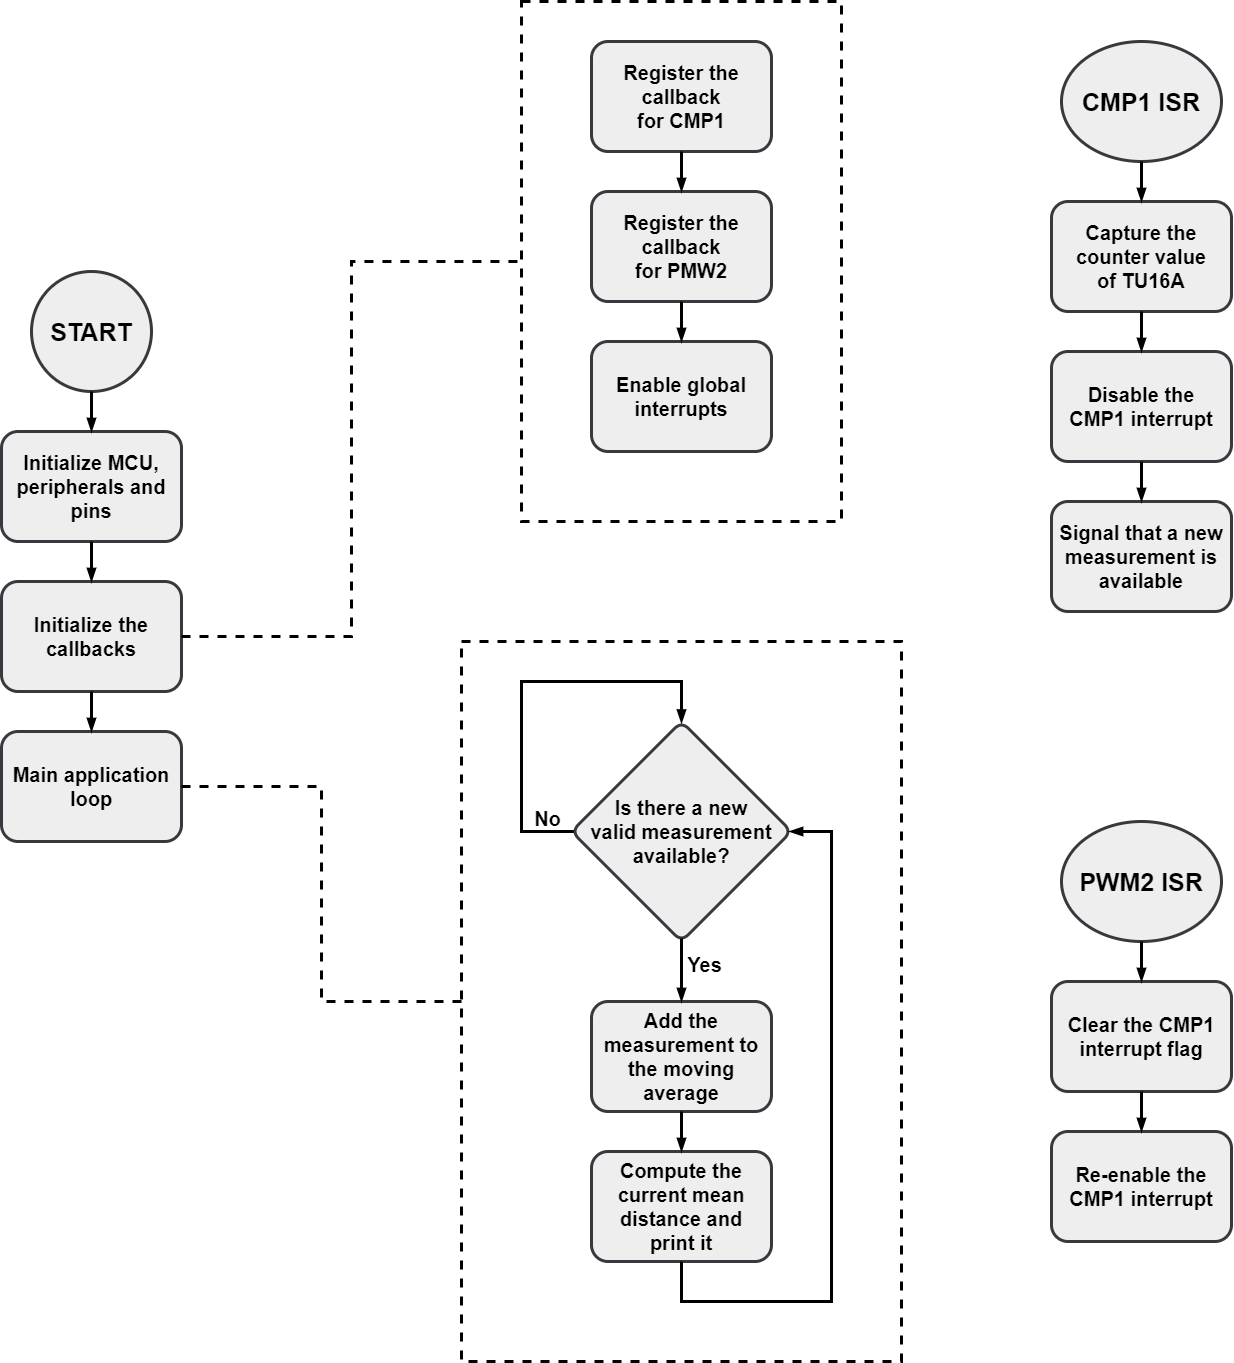

The diagram above was exported from draw.io. Its source (the exported page's mxGraphModel, read from the mxfile embedded in the PNG):
<mxGraphModel dx="2840" dy="1322" grid="1" gridSize="10" guides="1" tooltips="1" connect="1" arrows="1" fold="1" page="0" pageScale="1" pageWidth="827" pageHeight="1169" math="0" shadow="0">
  <root>
    <mxCell id="0" />
    <mxCell id="1" parent="0" />
    <mxCell id="2" value="" style="group" connectable="0" vertex="1" parent="1">
      <mxGeometry x="980" y="900" width="1230" height="1360" as="geometry" />
    </mxCell>
    <mxCell id="3" value="" style="group" connectable="0" vertex="1" parent="2">
      <mxGeometry y="270" width="180" height="570" as="geometry" />
    </mxCell>
    <mxCell id="4" value="&lt;font size=&quot;1&quot; style=&quot;&quot; face=&quot;Arial&quot;&gt;&lt;b style=&quot;font-size: 25px;&quot;&gt;START&lt;/b&gt;&lt;/font&gt;" style="strokeWidth=3;html=1;shape=mxgraph.flowchart.start_1;whiteSpace=wrap;fillColor=#eeeeee;strokeColor=#36393d;shadow=0;" vertex="1" parent="3">
      <mxGeometry x="30" width="120" height="120" as="geometry" />
    </mxCell>
    <mxCell id="5" value="&lt;font size=&quot;1&quot; face=&quot;Arial&quot;&gt;&lt;b style=&quot;font-size: 20px;&quot;&gt;Initialize MCU, peripherals and pins&lt;/b&gt;&lt;/font&gt;" style="rounded=1;whiteSpace=wrap;html=1;strokeWidth=3;fillColor=#eeeeee;strokeColor=#36393d;shadow=0;" vertex="1" parent="3">
      <mxGeometry y="160" width="180" height="110" as="geometry" />
    </mxCell>
    <mxCell id="6" style="edgeStyle=orthogonalEdgeStyle;rounded=0;orthogonalLoop=1;jettySize=auto;html=1;exitX=0.5;exitY=1;exitDx=0;exitDy=0;exitPerimeter=0;entryX=0.5;entryY=0;entryDx=0;entryDy=0;strokeWidth=3;shadow=0;endArrow=blockThin;endFill=1;" edge="1" parent="3" source="4" target="5">
      <mxGeometry relative="1" as="geometry" />
    </mxCell>
    <mxCell id="7" value="&lt;font size=&quot;1&quot; face=&quot;Arial&quot;&gt;&lt;b style=&quot;font-size: 20px;&quot;&gt;Initialize the callbacks&lt;/b&gt;&lt;/font&gt;" style="rounded=1;whiteSpace=wrap;html=1;strokeWidth=3;fillColor=#eeeeee;strokeColor=#36393d;shadow=0;" vertex="1" parent="3">
      <mxGeometry y="310" width="180" height="110" as="geometry" />
    </mxCell>
    <mxCell id="8" style="edgeStyle=orthogonalEdgeStyle;rounded=0;orthogonalLoop=1;jettySize=auto;html=1;exitX=0.5;exitY=1;exitDx=0;exitDy=0;entryX=0.5;entryY=0;entryDx=0;entryDy=0;strokeWidth=3;shadow=0;endArrow=blockThin;endFill=1;" edge="1" parent="3" source="5" target="7">
      <mxGeometry relative="1" as="geometry" />
    </mxCell>
    <mxCell id="9" value="&lt;font size=&quot;1&quot; face=&quot;Arial&quot;&gt;&lt;b style=&quot;font-size: 20px;&quot;&gt;Main application loop&lt;/b&gt;&lt;/font&gt;" style="rounded=1;whiteSpace=wrap;html=1;strokeWidth=3;fillColor=#eeeeee;strokeColor=#36393d;shadow=0;" vertex="1" parent="3">
      <mxGeometry y="460" width="180" height="110" as="geometry" />
    </mxCell>
    <mxCell id="10" style="edgeStyle=orthogonalEdgeStyle;rounded=0;orthogonalLoop=1;jettySize=auto;html=1;exitX=0.5;exitY=1;exitDx=0;exitDy=0;entryX=0.5;entryY=0;entryDx=0;entryDy=0;strokeWidth=3;shadow=0;endArrow=blockThin;endFill=1;" edge="1" parent="3" source="7" target="9">
      <mxGeometry relative="1" as="geometry" />
    </mxCell>
    <mxCell id="11" value="" style="group" connectable="0" vertex="1" parent="2">
      <mxGeometry x="520" width="320" height="520" as="geometry" />
    </mxCell>
    <mxCell id="12" value="" style="rounded=0;whiteSpace=wrap;html=1;strokeWidth=3;fillColor=none;glass=0;shadow=0;arcSize=12;dashed=1;" vertex="1" parent="11">
      <mxGeometry width="320" height="520" as="geometry" />
    </mxCell>
    <mxCell id="13" value="" style="group" connectable="0" vertex="1" parent="11">
      <mxGeometry x="70" y="40" width="180" height="410" as="geometry" />
    </mxCell>
    <mxCell id="14" value="&lt;font size=&quot;1&quot; face=&quot;Arial&quot;&gt;&lt;b style=&quot;font-size: 20px;&quot;&gt;Register the callback&lt;br&gt;for CMP1&lt;/b&gt;&lt;/font&gt;" style="rounded=1;whiteSpace=wrap;html=1;strokeWidth=3;fillColor=#eeeeee;strokeColor=#36393d;" vertex="1" parent="13">
      <mxGeometry width="180" height="110" as="geometry" />
    </mxCell>
    <mxCell id="15" value="&lt;font size=&quot;1&quot; face=&quot;Arial&quot;&gt;&lt;b style=&quot;font-size: 20px;&quot;&gt;Register the callback&lt;br&gt;for PMW2&lt;/b&gt;&lt;/font&gt;" style="rounded=1;whiteSpace=wrap;html=1;strokeWidth=3;fillColor=#eeeeee;strokeColor=#36393d;" vertex="1" parent="13">
      <mxGeometry y="150" width="180" height="110" as="geometry" />
    </mxCell>
    <mxCell id="16" style="edgeStyle=orthogonalEdgeStyle;rounded=0;orthogonalLoop=1;jettySize=auto;html=1;entryX=0.5;entryY=0;entryDx=0;entryDy=0;strokeWidth=3;endArrow=blockThin;endFill=1;" edge="1" parent="13" source="14" target="15">
      <mxGeometry relative="1" as="geometry" />
    </mxCell>
    <mxCell id="17" value="&lt;font size=&quot;1&quot; face=&quot;Arial&quot;&gt;&lt;b style=&quot;font-size: 20px;&quot;&gt;Enable global interrupts&lt;/b&gt;&lt;/font&gt;" style="rounded=1;whiteSpace=wrap;html=1;strokeWidth=3;fillColor=#eeeeee;strokeColor=#36393d;" vertex="1" parent="13">
      <mxGeometry y="300" width="180" height="110" as="geometry" />
    </mxCell>
    <mxCell id="18" style="edgeStyle=orthogonalEdgeStyle;rounded=0;orthogonalLoop=1;jettySize=auto;html=1;entryX=0.5;entryY=0;entryDx=0;entryDy=0;strokeWidth=3;endArrow=blockThin;endFill=1;" edge="1" parent="13" source="15" target="17">
      <mxGeometry relative="1" as="geometry" />
    </mxCell>
    <mxCell id="19" value="" style="group" connectable="0" vertex="1" parent="2">
      <mxGeometry x="460" y="640" width="440" height="720" as="geometry" />
    </mxCell>
    <mxCell id="20" value="" style="rounded=0;whiteSpace=wrap;html=1;strokeWidth=3;fillColor=none;glass=0;shadow=0;arcSize=12;dashed=1;" vertex="1" parent="19">
      <mxGeometry width="440" height="720" as="geometry" />
    </mxCell>
    <mxCell id="21" value="" style="group" connectable="0" vertex="1" parent="19">
      <mxGeometry x="60" y="40" width="310" height="620" as="geometry" />
    </mxCell>
    <mxCell id="22" style="edgeStyle=orthogonalEdgeStyle;rounded=0;orthogonalLoop=1;jettySize=auto;html=1;strokeWidth=3;endArrow=blockThin;endFill=1;entryX=0.5;entryY=0.007;entryDx=0;entryDy=0;exitX=0.013;exitY=0.5;exitDx=0;exitDy=0;entryPerimeter=0;exitPerimeter=0;" edge="1" parent="21" source="24" target="24">
      <mxGeometry relative="1" as="geometry">
        <mxPoint x="200" y="100" as="targetPoint" />
        <mxPoint x="40" y="240" as="sourcePoint" />
        <Array as="points">
          <mxPoint y="150" />
          <mxPoint />
          <mxPoint x="160" />
        </Array>
      </mxGeometry>
    </mxCell>
    <mxCell id="23" value="&lt;font style=&quot;font-size: 20px;&quot; face=&quot;Arial&quot;&gt;&lt;b style=&quot;font-size: 20px;&quot;&gt;No&lt;/b&gt;&lt;/font&gt;" style="edgeLabel;html=1;align=center;verticalAlign=middle;resizable=0;points=[];labelBackgroundColor=none;fontSize=20;" connectable="0" vertex="1" parent="22">
      <mxGeometry x="-0.3976" y="1" relative="1" as="geometry">
        <mxPoint x="26" y="56" as="offset" />
      </mxGeometry>
    </mxCell>
    <mxCell id="24" value="&lt;font size=&quot;1&quot; face=&quot;Arial&quot;&gt;&lt;b style=&quot;font-size: 20px;&quot;&gt;Is there a new&lt;br&gt;valid measurement available?&lt;/b&gt;&lt;/font&gt;" style="rhombus;whiteSpace=wrap;html=1;strokeWidth=3;fillColor=#eeeeee;strokeColor=#36393d;arcSize=20;rounded=1;" vertex="1" parent="21">
      <mxGeometry x="50" y="40" width="220" height="220" as="geometry" />
    </mxCell>
    <mxCell id="25" value="&lt;font size=&quot;1&quot; face=&quot;Arial&quot;&gt;&lt;b style=&quot;font-size: 20px;&quot;&gt;Add the measurement to the moving average&lt;/b&gt;&lt;/font&gt;" style="rounded=1;whiteSpace=wrap;html=1;strokeWidth=3;fillColor=#eeeeee;strokeColor=#36393d;shadow=0;" vertex="1" parent="21">
      <mxGeometry x="70" y="320" width="180" height="110" as="geometry" />
    </mxCell>
    <mxCell id="26" style="edgeStyle=orthogonalEdgeStyle;rounded=0;orthogonalLoop=1;jettySize=auto;html=1;exitX=0.5;exitY=0.986;exitDx=0;exitDy=0;entryX=0.5;entryY=0;entryDx=0;entryDy=0;strokeWidth=3;endArrow=blockThin;endFill=1;exitPerimeter=0;" edge="1" parent="21" source="24" target="25">
      <mxGeometry relative="1" as="geometry" />
    </mxCell>
    <mxCell id="27" value="&lt;font size=&quot;1&quot; face=&quot;Arial&quot;&gt;&lt;b style=&quot;font-size: 20px;&quot;&gt;Compute the current mean distance and&lt;br&gt;print it&lt;/b&gt;&lt;/font&gt;" style="rounded=1;whiteSpace=wrap;html=1;strokeWidth=3;fillColor=#eeeeee;strokeColor=#36393d;shadow=0;" vertex="1" parent="21">
      <mxGeometry x="70" y="470" width="180" height="110" as="geometry" />
    </mxCell>
    <mxCell id="28" style="edgeStyle=orthogonalEdgeStyle;rounded=0;orthogonalLoop=1;jettySize=auto;html=1;entryX=0.991;entryY=0.5;entryDx=0;entryDy=0;exitX=0.5;exitY=1;exitDx=0;exitDy=0;strokeWidth=3;endArrow=blockThin;endFill=1;entryPerimeter=0;" edge="1" parent="21" source="27" target="24">
      <mxGeometry relative="1" as="geometry">
        <Array as="points">
          <mxPoint x="160" y="620" />
          <mxPoint x="310" y="620" />
          <mxPoint x="310" y="150" />
        </Array>
      </mxGeometry>
    </mxCell>
    <mxCell id="29" style="edgeStyle=orthogonalEdgeStyle;rounded=0;orthogonalLoop=1;jettySize=auto;html=1;exitX=0.5;exitY=1;exitDx=0;exitDy=0;entryX=0.5;entryY=0;entryDx=0;entryDy=0;strokeWidth=3;endArrow=blockThin;endFill=1;" edge="1" parent="21" source="25" target="27">
      <mxGeometry relative="1" as="geometry" />
    </mxCell>
    <mxCell id="30" value="&lt;font style=&quot;font-size: 20px;&quot; face=&quot;Arial&quot;&gt;&lt;b style=&quot;font-size: 20px;&quot;&gt;Yes&lt;/b&gt;&lt;/font&gt;" style="edgeLabel;html=1;align=center;verticalAlign=middle;resizable=0;points=[];labelBackgroundColor=none;fontSize=20;" connectable="0" vertex="1" parent="21">
      <mxGeometry x="182" y="279.99523809523816" as="geometry">
        <mxPoint y="2" as="offset" />
      </mxGeometry>
    </mxCell>
    <mxCell id="31" style="edgeStyle=orthogonalEdgeStyle;rounded=0;orthogonalLoop=1;jettySize=auto;html=1;exitX=1;exitY=0.5;exitDx=0;exitDy=0;entryX=0;entryY=0.5;entryDx=0;entryDy=0;strokeWidth=3;endArrow=none;endFill=0;dashed=1;" edge="1" parent="2" source="7" target="12">
      <mxGeometry relative="1" as="geometry" />
    </mxCell>
    <mxCell id="32" style="edgeStyle=orthogonalEdgeStyle;rounded=0;orthogonalLoop=1;jettySize=auto;html=1;exitX=1;exitY=0.5;exitDx=0;exitDy=0;entryX=0;entryY=0.5;entryDx=0;entryDy=0;strokeWidth=3;endArrow=none;endFill=0;dashed=1;" edge="1" parent="2" source="9" target="20">
      <mxGeometry relative="1" as="geometry" />
    </mxCell>
    <mxCell id="33" value="" style="group" connectable="0" vertex="1" parent="2">
      <mxGeometry x="1050" y="40" width="180" height="570" as="geometry" />
    </mxCell>
    <mxCell id="34" value="&lt;font size=&quot;1&quot; style=&quot;&quot; face=&quot;Arial&quot;&gt;&lt;b style=&quot;font-size: 25px;&quot;&gt;CMP1 ISR&lt;/b&gt;&lt;/font&gt;" style="strokeWidth=3;html=1;shape=mxgraph.flowchart.start_1;whiteSpace=wrap;fillColor=#eeeeee;strokeColor=#36393d;shadow=0;" vertex="1" parent="33">
      <mxGeometry x="10" width="160" height="120" as="geometry" />
    </mxCell>
    <mxCell id="35" value="&lt;font size=&quot;1&quot; face=&quot;Arial&quot;&gt;&lt;b style=&quot;font-size: 20px;&quot;&gt;Capture the counter value&lt;br&gt;of TU16A&lt;br&gt;&lt;/b&gt;&lt;/font&gt;" style="rounded=1;whiteSpace=wrap;html=1;strokeWidth=3;fillColor=#eeeeee;strokeColor=#36393d;shadow=0;" vertex="1" parent="33">
      <mxGeometry y="160" width="180" height="110" as="geometry" />
    </mxCell>
    <mxCell id="36" style="edgeStyle=orthogonalEdgeStyle;rounded=0;orthogonalLoop=1;jettySize=auto;html=1;exitX=0.5;exitY=1;exitDx=0;exitDy=0;exitPerimeter=0;entryX=0.5;entryY=0;entryDx=0;entryDy=0;strokeWidth=3;endArrow=blockThin;endFill=1;" edge="1" parent="33" source="34" target="35">
      <mxGeometry relative="1" as="geometry" />
    </mxCell>
    <mxCell id="37" value="&lt;font size=&quot;1&quot; face=&quot;Arial&quot;&gt;&lt;b style=&quot;font-size: 20px;&quot;&gt;Disable the&lt;br&gt;CMP1 interrupt&lt;br&gt;&lt;/b&gt;&lt;/font&gt;" style="rounded=1;whiteSpace=wrap;html=1;strokeWidth=3;fillColor=#eeeeee;strokeColor=#36393d;shadow=0;" vertex="1" parent="33">
      <mxGeometry y="310" width="180" height="110" as="geometry" />
    </mxCell>
    <mxCell id="38" style="edgeStyle=orthogonalEdgeStyle;rounded=0;orthogonalLoop=1;jettySize=auto;html=1;exitX=0.5;exitY=1;exitDx=0;exitDy=0;entryX=0.5;entryY=0;entryDx=0;entryDy=0;strokeWidth=3;endArrow=blockThin;endFill=1;" edge="1" parent="33" source="35" target="37">
      <mxGeometry relative="1" as="geometry" />
    </mxCell>
    <mxCell id="39" value="&lt;font size=&quot;1&quot; face=&quot;Arial&quot;&gt;&lt;b style=&quot;font-size: 20px;&quot;&gt;Signal that a new measurement is available&lt;br&gt;&lt;/b&gt;&lt;/font&gt;" style="rounded=1;whiteSpace=wrap;html=1;strokeWidth=3;fillColor=#eeeeee;strokeColor=#36393d;shadow=0;" vertex="1" parent="33">
      <mxGeometry y="460" width="180" height="110" as="geometry" />
    </mxCell>
    <mxCell id="40" style="edgeStyle=orthogonalEdgeStyle;rounded=0;orthogonalLoop=1;jettySize=auto;html=1;exitX=0.5;exitY=1;exitDx=0;exitDy=0;entryX=0.5;entryY=0;entryDx=0;entryDy=0;strokeWidth=3;endArrow=blockThin;endFill=1;" edge="1" parent="33" source="37" target="39">
      <mxGeometry relative="1" as="geometry" />
    </mxCell>
    <mxCell id="41" value="" style="group" connectable="0" vertex="1" parent="2">
      <mxGeometry x="1050" y="820" width="180" height="420" as="geometry" />
    </mxCell>
    <mxCell id="42" value="&lt;font size=&quot;1&quot; style=&quot;&quot; face=&quot;Arial&quot;&gt;&lt;b style=&quot;font-size: 25px;&quot;&gt;PWM2 ISR&lt;/b&gt;&lt;/font&gt;" style="strokeWidth=3;html=1;shape=mxgraph.flowchart.start_1;whiteSpace=wrap;fillColor=#eeeeee;strokeColor=#36393d;shadow=0;" vertex="1" parent="41">
      <mxGeometry x="10" width="160" height="120" as="geometry" />
    </mxCell>
    <mxCell id="43" value="&lt;font size=&quot;1&quot; face=&quot;Arial&quot;&gt;&lt;b style=&quot;font-size: 20px;&quot;&gt;Clear the CMP1 interrupt flag&lt;br&gt;&lt;/b&gt;&lt;/font&gt;" style="rounded=1;whiteSpace=wrap;html=1;strokeWidth=3;fillColor=#eeeeee;strokeColor=#36393d;shadow=0;" vertex="1" parent="41">
      <mxGeometry y="160" width="180" height="110" as="geometry" />
    </mxCell>
    <mxCell id="44" style="edgeStyle=orthogonalEdgeStyle;rounded=0;orthogonalLoop=1;jettySize=auto;html=1;exitX=0.5;exitY=1;exitDx=0;exitDy=0;exitPerimeter=0;entryX=0.5;entryY=0;entryDx=0;entryDy=0;strokeWidth=3;endArrow=blockThin;endFill=1;" edge="1" parent="41" source="42" target="43">
      <mxGeometry relative="1" as="geometry" />
    </mxCell>
    <mxCell id="45" value="&lt;b style=&quot;border-color: var(--border-color); font-family: Arial; font-size: 20px;&quot;&gt;Re-enable the CMP1 interrupt&lt;/b&gt;&lt;font size=&quot;1&quot; face=&quot;Arial&quot;&gt;&lt;b style=&quot;font-size: 20px;&quot;&gt;&lt;br&gt;&lt;/b&gt;&lt;/font&gt;" style="rounded=1;whiteSpace=wrap;html=1;strokeWidth=3;fillColor=#eeeeee;strokeColor=#36393d;shadow=0;" vertex="1" parent="41">
      <mxGeometry y="310" width="180" height="110" as="geometry" />
    </mxCell>
    <mxCell id="46" style="edgeStyle=orthogonalEdgeStyle;rounded=0;orthogonalLoop=1;jettySize=auto;html=1;exitX=0.5;exitY=1;exitDx=0;exitDy=0;entryX=0.5;entryY=0;entryDx=0;entryDy=0;strokeWidth=3;endArrow=blockThin;endFill=1;" edge="1" parent="41" source="43" target="45">
      <mxGeometry relative="1" as="geometry" />
    </mxCell>
  </root>
</mxGraphModel>